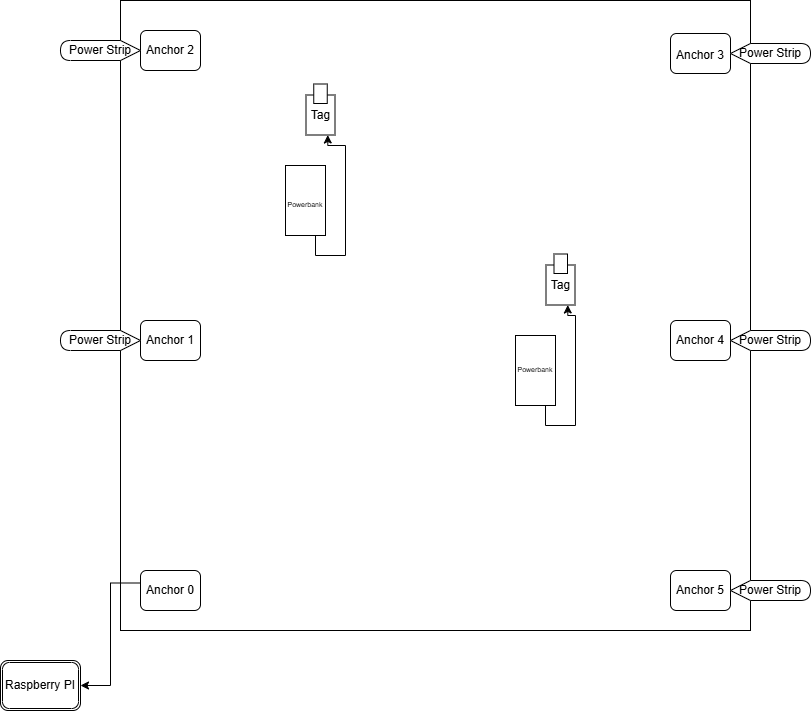

The diagram above was exported from draw.io. Its source (the exported page's mxGraphModel, read from the mxfile embedded in the PNG):
<mxGraphModel dx="825" dy="466" grid="1" gridSize="10" guides="1" tooltips="1" connect="1" arrows="1" fold="1" page="1" pageScale="1" pageWidth="850" pageHeight="1100" math="0" shadow="0">
  <root>
    <mxCell id="0" />
    <mxCell id="1" parent="0" />
    <mxCell id="LDtm8u6N4bW3A08XBqi0-1" parent="1" style="whiteSpace=wrap;html=1;aspect=fixed;" value="" vertex="1">
      <mxGeometry height="630" width="630" x="220" y="40" as="geometry" />
    </mxCell>
    <mxCell id="LDtm8u6N4bW3A08XBqi0-2" parent="1" style="rounded=1;whiteSpace=wrap;html=1;" value="" vertex="1">
      <mxGeometry height="40" width="60" x="240" y="70" as="geometry" />
    </mxCell>
    <mxCell id="LDtm8u6N4bW3A08XBqi0-3" parent="1" style="rounded=1;whiteSpace=wrap;html=1;" value="" vertex="1">
      <mxGeometry height="40" width="60" x="240" y="360" as="geometry" />
    </mxCell>
    <mxCell id="LDtm8u6N4bW3A08XBqi0-4" parent="1" style="rounded=1;whiteSpace=wrap;html=1;" value="" vertex="1">
      <mxGeometry height="40" width="60" x="240" y="610" as="geometry" />
    </mxCell>
    <mxCell id="LDtm8u6N4bW3A08XBqi0-5" parent="1" style="rounded=1;whiteSpace=wrap;html=1;" value="" vertex="1">
      <mxGeometry height="40" width="60" x="770" y="73" as="geometry" />
    </mxCell>
    <mxCell id="LDtm8u6N4bW3A08XBqi0-6" parent="1" style="rounded=1;whiteSpace=wrap;html=1;" value="" vertex="1">
      <mxGeometry height="40" width="60" x="770" y="360" as="geometry" />
    </mxCell>
    <mxCell id="LDtm8u6N4bW3A08XBqi0-7" parent="1" style="rounded=1;whiteSpace=wrap;html=1;" value="" vertex="1">
      <mxGeometry height="40" width="60" x="770" y="610" as="geometry" />
    </mxCell>
    <mxCell id="LDtm8u6N4bW3A08XBqi0-8" parent="1" style="text;html=1;whiteSpace=wrap;strokeColor=none;fillColor=none;align=center;verticalAlign=middle;rounded=0;" value="Anchor 1" vertex="1">
      <mxGeometry height="30" width="60" x="240" y="365" as="geometry" />
    </mxCell>
    <mxCell id="LDtm8u6N4bW3A08XBqi0-34" edge="1" parent="1" source="LDtm8u6N4bW3A08XBqi0-9" style="edgeStyle=orthogonalEdgeStyle;rounded=0;orthogonalLoop=1;jettySize=auto;html=1;exitX=0;exitY=0.25;exitDx=0;exitDy=0;entryX=1;entryY=0.5;entryDx=0;entryDy=0;" target="LDtm8u6N4bW3A08XBqi0-33">
      <mxGeometry relative="1" as="geometry" />
    </mxCell>
    <mxCell id="LDtm8u6N4bW3A08XBqi0-9" parent="1" style="text;html=1;whiteSpace=wrap;strokeColor=none;fillColor=none;align=center;verticalAlign=middle;rounded=0;" value="Anchor 0&lt;span style=&quot;color: rgba(0, 0, 0, 0); font-family: monospace; font-size: 0px; text-align: start; white-space: nowrap;&quot;&gt;%3CmxGraphModel%3E%3Croot%3E%3CmxCell%20id%3D%220%22%2F%3E%3CmxCell%20id%3D%221%22%20parent%3D%220%22%2F%3E%3CmxCell%20id%3D%222%22%20parent%3D%221%22%20style%3D%22text%3Bhtml%3D1%3BwhiteSpace%3Dwrap%3BstrokeColor%3Dnone%3BfillColor%3Dnone%3Balign%3Dcenter%3BverticalAlign%3Dmiddle%3Brounded%3D0%3B%22%20value%3D%22Anchor%201%22%20vertex%3D%221%22%3E%3CmxGeometry%20height%3D%2230%22%20width%3D%2260%22%20x%3D%22240%22%20y%3D%22230%22%20as%3D%22geometry%22%2F%3E%3C%2FmxCell%3E%3C%2Froot%3E%3C%2FmxGraphModel%3E&lt;/span&gt;" vertex="1">
      <mxGeometry height="30" width="60" x="240" y="615" as="geometry" />
    </mxCell>
    <mxCell id="LDtm8u6N4bW3A08XBqi0-10" parent="1" style="text;html=1;whiteSpace=wrap;strokeColor=none;fillColor=none;align=center;verticalAlign=middle;rounded=0;" value="Anchor 2" vertex="1">
      <mxGeometry height="30" width="60" x="240" y="75" as="geometry" />
    </mxCell>
    <mxCell id="LDtm8u6N4bW3A08XBqi0-11" parent="1" style="text;html=1;whiteSpace=wrap;strokeColor=none;fillColor=none;align=center;verticalAlign=middle;rounded=0;" value="Anchor 3" vertex="1">
      <mxGeometry height="30" width="60" x="770" y="80" as="geometry" />
    </mxCell>
    <mxCell id="LDtm8u6N4bW3A08XBqi0-12" parent="1" style="text;html=1;whiteSpace=wrap;strokeColor=none;fillColor=none;align=center;verticalAlign=middle;rounded=0;" value="Anchor 4" vertex="1">
      <mxGeometry height="30" width="60" x="770" y="365" as="geometry" />
    </mxCell>
    <mxCell id="LDtm8u6N4bW3A08XBqi0-13" parent="1" style="text;html=1;whiteSpace=wrap;strokeColor=none;fillColor=none;align=center;verticalAlign=middle;rounded=0;" value="Anchor 5" vertex="1">
      <mxGeometry height="30" width="60" x="770" y="615" as="geometry" />
    </mxCell>
    <mxCell id="LDtm8u6N4bW3A08XBqi0-28" parent="1" style="shape=display;whiteSpace=wrap;html=1;rotation=0;direction=west;" value="Power Strip" vertex="1">
      <mxGeometry height="20" width="80" x="160" y="80" as="geometry" />
    </mxCell>
    <mxCell id="LDtm8u6N4bW3A08XBqi0-29" parent="1" style="shape=display;whiteSpace=wrap;html=1;rotation=0;direction=west;" value="Power Strip" vertex="1">
      <mxGeometry height="20" width="80" x="160" y="370" as="geometry" />
    </mxCell>
    <mxCell id="LDtm8u6N4bW3A08XBqi0-30" parent="1" style="shape=display;whiteSpace=wrap;html=1;rotation=0;direction=east;align=center;" value="Power Strip" vertex="1">
      <mxGeometry height="20" width="80" x="830" y="83" as="geometry" />
    </mxCell>
    <mxCell id="LDtm8u6N4bW3A08XBqi0-31" parent="1" style="shape=display;whiteSpace=wrap;html=1;rotation=0;direction=east;" value="Power Strip" vertex="1">
      <mxGeometry height="20" width="80" x="830" y="370" as="geometry" />
    </mxCell>
    <mxCell id="LDtm8u6N4bW3A08XBqi0-32" parent="1" style="shape=display;whiteSpace=wrap;html=1;rotation=0;direction=east;" value="Power Strip" vertex="1">
      <mxGeometry height="20" width="80" x="830" y="620" as="geometry" />
    </mxCell>
    <mxCell id="LDtm8u6N4bW3A08XBqi0-33" parent="1" style="shape=ext;double=1;rounded=1;whiteSpace=wrap;html=1;" value="Raspberry PI" vertex="1">
      <mxGeometry height="50" width="80" x="100" y="700" as="geometry" />
    </mxCell>
    <mxCell id="rncv7pwoZoTDTbYNM6ra-4" parent="1" style="rounded=0;whiteSpace=wrap;html=1;rotation=-90;" value="" vertex="1">
      <mxGeometry height="29" width="40" x="400" y="140" as="geometry" />
    </mxCell>
    <mxCell id="rncv7pwoZoTDTbYNM6ra-5" parent="1" style="rounded=0;whiteSpace=wrap;html=1;rotation=-90;" value="" vertex="1">
      <mxGeometry height="13.5" width="19.5" x="410.25" y="126.5" as="geometry" />
    </mxCell>
    <mxCell id="rncv7pwoZoTDTbYNM6ra-6" parent="1" style="text;html=1;whiteSpace=wrap;strokeColor=none;fillColor=none;align=center;verticalAlign=middle;rounded=0;" value="Tag" vertex="1">
      <mxGeometry height="16" width="35" x="402.5" y="146.5" as="geometry" />
    </mxCell>
    <mxCell id="rncv7pwoZoTDTbYNM6ra-10" parent="1" style="rounded=0;whiteSpace=wrap;html=1;rotation=-90;" value="" vertex="1">
      <mxGeometry height="29" width="40" x="640" y="310" as="geometry" />
    </mxCell>
    <mxCell id="rncv7pwoZoTDTbYNM6ra-8" parent="1" style="rounded=0;whiteSpace=wrap;html=1;rotation=-90;" value="" vertex="1">
      <mxGeometry height="13.5" width="19.5" x="650.5" y="296.5" as="geometry" />
    </mxCell>
    <mxCell id="rncv7pwoZoTDTbYNM6ra-9" parent="1" style="text;html=1;whiteSpace=wrap;strokeColor=none;fillColor=none;align=center;verticalAlign=middle;rounded=0;" value="Tag" vertex="1">
      <mxGeometry height="16" width="35" x="642.5" y="316.5" as="geometry" />
    </mxCell>
    <mxCell id="rncv7pwoZoTDTbYNM6ra-18" edge="1" parent="1" source="rncv7pwoZoTDTbYNM6ra-11" style="edgeStyle=orthogonalEdgeStyle;rounded=0;orthogonalLoop=1;jettySize=auto;html=1;exitX=1;exitY=0.25;exitDx=0;exitDy=0;entryX=0;entryY=0.75;entryDx=0;entryDy=0;" target="rncv7pwoZoTDTbYNM6ra-4">
      <mxGeometry relative="1" as="geometry" />
    </mxCell>
    <mxCell id="rncv7pwoZoTDTbYNM6ra-11" parent="1" style="rounded=0;whiteSpace=wrap;html=1;rotation=90;" value="" vertex="1">
      <mxGeometry height="40" width="70" x="370" y="220" as="geometry" />
    </mxCell>
    <mxCell id="rncv7pwoZoTDTbYNM6ra-12" parent="1" style="text;html=1;whiteSpace=wrap;strokeColor=none;fillColor=none;align=center;verticalAlign=middle;rounded=0;fontSize=7;" value="Powerbank" vertex="1">
      <mxGeometry height="30" width="60" x="375" y="230" as="geometry" />
    </mxCell>
    <mxCell id="rncv7pwoZoTDTbYNM6ra-19" edge="1" parent="1" source="rncv7pwoZoTDTbYNM6ra-13" style="edgeStyle=orthogonalEdgeStyle;rounded=0;orthogonalLoop=1;jettySize=auto;html=1;exitX=1;exitY=0.25;exitDx=0;exitDy=0;entryX=0;entryY=0.75;entryDx=0;entryDy=0;" target="rncv7pwoZoTDTbYNM6ra-10">
      <mxGeometry relative="1" as="geometry" />
    </mxCell>
    <mxCell id="rncv7pwoZoTDTbYNM6ra-13" parent="1" style="rounded=0;whiteSpace=wrap;html=1;rotation=90;" value="" vertex="1">
      <mxGeometry height="40" width="70" x="600" y="390" as="geometry" />
    </mxCell>
    <mxCell id="rncv7pwoZoTDTbYNM6ra-14" parent="1" style="text;html=1;whiteSpace=wrap;strokeColor=none;fillColor=none;align=center;verticalAlign=middle;rounded=0;fontSize=7;" value="Powerbank" vertex="1">
      <mxGeometry height="30" width="60" x="605" y="395" as="geometry" />
    </mxCell>
  </root>
</mxGraphModel>